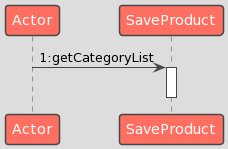

The diagram above was rendered by PlantUML. Its source (embedded in the PNG):
@startuml
!theme toy
Actor -> SaveProduct: 1:getCategoryList
activate SaveProduct
deactivate SaveProduct
@enduml